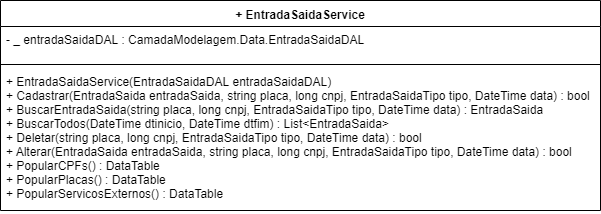

The diagram above was exported from draw.io. Its source (the exported page's mxGraphModel, read from the mxfile embedded in the PNG):
<mxGraphModel dx="984" dy="349" grid="1" gridSize="10" guides="1" tooltips="1" connect="1" arrows="1" fold="1" page="1" pageScale="1" pageWidth="1169" pageHeight="827" math="0" shadow="0">
  <root>
    <mxCell id="0" />
    <mxCell id="1" parent="0" />
    <mxCell id="MYMX8F3CuHnzxPZbWVWI-5" value="+ EntradaSaidaService" style="swimlane;fontStyle=1;align=center;verticalAlign=top;childLayout=stackLayout;horizontal=1;startSize=26;horizontalStack=0;resizeParent=1;resizeParentMax=0;resizeLast=0;collapsible=1;marginBottom=0;" vertex="1" parent="1">
      <mxGeometry x="10" y="70" width="600" height="210" as="geometry" />
    </mxCell>
    <mxCell id="MYMX8F3CuHnzxPZbWVWI-6" value="- _ entradaSaidaDAL : CamadaModelagem.Data.EntradaSaidaDAL" style="text;strokeColor=none;fillColor=none;align=left;verticalAlign=top;spacingLeft=4;spacingRight=4;overflow=hidden;rotatable=0;points=[[0,0.5],[1,0.5]];portConstraint=eastwest;" vertex="1" parent="MYMX8F3CuHnzxPZbWVWI-5">
      <mxGeometry y="26" width="600" height="34" as="geometry" />
    </mxCell>
    <mxCell id="MYMX8F3CuHnzxPZbWVWI-7" value="" style="line;strokeWidth=1;fillColor=none;align=left;verticalAlign=middle;spacingTop=-1;spacingLeft=3;spacingRight=3;rotatable=0;labelPosition=right;points=[];portConstraint=eastwest;" vertex="1" parent="MYMX8F3CuHnzxPZbWVWI-5">
      <mxGeometry y="60" width="600" height="8" as="geometry" />
    </mxCell>
    <mxCell id="MYMX8F3CuHnzxPZbWVWI-8" value="+ EntradaSaidaService(EntradaSaidaDAL entradaSaidaDAL)&#10;+ Cadastrar(EntradaSaida entradaSaida, string placa, long cnpj, EntradaSaidaTipo tipo, DateTime data) : bool&#10;+ BuscarEntradaSaida(string placa, long cnpj, EntradaSaidaTipo tipo, DateTime data) : EntradaSaida&#10;+ BuscarTodos(DateTime dtinicio, DateTime dtfim) : List&lt;EntradaSaida&gt;&#10;+ Deletar(string placa, long cnpj, EntradaSaidaTipo tipo, DateTime data) : bool&#10;+ Alterar(EntradaSaida entradaSaida, string placa, long cnpj, EntradaSaidaTipo tipo, DateTime data) : bool&#10;+ PopularCPFs() : DataTable&#10;+ PopularPlacas() : DataTable&#10;+ PopularServicosExternos() : DataTable" style="text;strokeColor=none;fillColor=none;align=left;verticalAlign=top;spacingLeft=4;spacingRight=4;overflow=hidden;rotatable=0;points=[[0,0.5],[1,0.5]];portConstraint=eastwest;" vertex="1" parent="MYMX8F3CuHnzxPZbWVWI-5">
      <mxGeometry y="68" width="600" height="142" as="geometry" />
    </mxCell>
  </root>
</mxGraphModel>